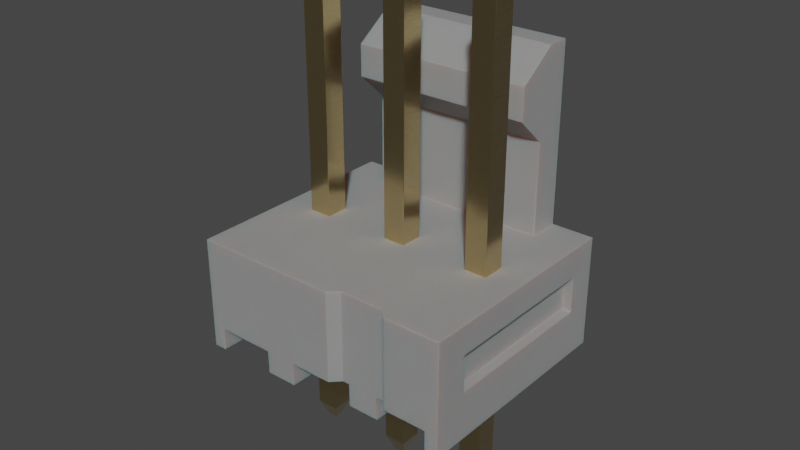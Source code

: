 # Source: PinHeader_1x3_P2.54mm_Drill1.02mm.blend  (saved by Blender 4.1.23; exported with 4.5.12 LTS)
import bpy
from mathutils import Matrix  # noqa: F401  (used for matrix-valued properties, if any)

bpy.ops.wm.read_factory_settings(use_empty=True)
scene = bpy.context.scene
scene.name = 'Scene'

# ---- collections
col_collection = bpy.data.collections.new('Collection'); scene.collection.children.link(col_collection)

# ---- materials (node trees are filled in below, after node groups)
mat_plastic_case_white = bpy.data.materials.new('plastic_case_white')
mat_plastic_case_white.use_transparent_shadow = False
mat_plastic_case_white.preview_render_type = 'CUBE'
mat_metal_goldpins_1 = bpy.data.materials.new('metal_goldpins_1')
mat_metal_goldpins_1.alpha_threshold = 0.0
mat_metal_goldpins_1.use_transparent_shadow = False
mat_metal_goldpins_1.preview_render_type = 'CUBE'
mat_metal_goldpins_1.diffuse_color = (0.5, 0.4018, 0.08046, 1.0)
mat_metal_goldpins_1.specular_color = (0.01, 0.05, 0.01)
mat_metal_goldpins_1.roughness = 0.5

# ---- material node trees
mat_plastic_case_white.use_nodes = True; mat_plastic_case_white.node_tree.nodes.clear()
_N = mat_plastic_case_white.node_tree.nodes; _L = mat_plastic_case_white.node_tree.links
n0 = _N.new('ShaderNodeOutputMaterial'); n0.name = 'Material Output'; n0.location = (300, 300)
n1 = _N.new('ShaderNodeBsdfPrincipled'); n1.name = 'Principled BSDF'; n1.location = (-34, 272)
n1.distribution = 'GGX'
n1.subsurface_method = 'BURLEY'
n1.inputs[1].default_value = 0.02
n1.inputs[2].default_value = 0.4636
n1.inputs[3].default_value = 1.4
n1.inputs[8].default_value = 1.0
n1.inputs[10].default_value = 0.3682
n1.inputs[13].default_value = 0.6591
n1.inputs[18].default_value = 0.2318
n1.inputs[20].default_value = 0.6709
n1.inputs[24].default_value = 0.1191
n1.inputs[27].default_value = (0.0, 0.0, 0.0, 1.0)
n1.inputs[28].default_value = 1.0
n2 = _N.new('ShaderNodeMapping'); n2.name = 'Mapping'; n2.location = (-1010, 265)
n2.inputs[3].default_value = (3.0, 1.0, 1.0)
n3 = _N.new('ShaderNodeTexCoord'); n3.name = 'Texture Coordinate'; n3.location = (-1250, 180)
n4 = _N.new('ShaderNodeBump'); n4.name = 'Bump'; n4.location = (-376, -99)
n4.inputs[0].default_value = 0.05
n4.inputs[1].default_value = 1.0
n4.inputs[2].default_value = 1.0
n5 = _N.new('ShaderNodeTexNoise'); n5.name = 'Noise Texture'; n5.location = (-662, 176)
n5.inputs[2].default_value = 88.0
n5.inputs[3].default_value = 10.8
n5.inputs[4].default_value = 0.9167
n5.inputs[8].default_value = 1.6
n6 = _N.new('ShaderNodeValToRGB'); n6.name = 'ColorRamp'; n6.location = (-354, 186)
while len(n6.color_ramp.elements) > 1: n6.color_ramp.elements.remove(n6.color_ramp.elements[-1])
n6.color_ramp.elements[0].position = 0.0; n6.color_ramp.elements[0].color = (0.2596, 0.2596, 0.2596, 1.0)
_e = n6.color_ramp.elements.new(1.0); _e.color = (0.6303, 0.6303, 0.6303, 1.0)
n7 = _N.new('ShaderNodeMix'); n7.name = 'Mix'; n7.location = (-204, 152)
n7.data_type = 'RGBA'
n7.inputs[0].default_value = 0.3682
n7.inputs[7].default_value = (0.2525, 0.2525, 0.2525, 1.0)
_L.new(n5.outputs[0], n6.inputs[0])
_L.new(n1.outputs[0], n0.inputs[0])
_L.new(n3.outputs[2], n2.inputs[0])
_L.new(n2.outputs[0], n5.inputs[0])
_L.new(n5.outputs[0], n4.inputs[3])
_L.new(n4.outputs[0], n1.inputs[5])
_L.new(n6.outputs[0], n7.inputs[6])
_L.new(n7.outputs[2], n1.inputs[0])
n0.is_active_output = True
mat_metal_goldpins_1.use_nodes = True; mat_metal_goldpins_1.node_tree.nodes.clear()
_N = mat_metal_goldpins_1.node_tree.nodes; _L = mat_metal_goldpins_1.node_tree.links
n0 = _N.new('ShaderNodeOutputMaterial'); n0.name = 'Material Output'; n0.location = (398, 300)
n1 = _N.new('ShaderNodeBsdfPrincipled'); n1.name = 'Principled BSDF'; n1.location = (108, 300)
n1.distribution = 'GGX'
n1.subsurface_method = 'BURLEY'
n1.inputs[1].default_value = 1.0
n1.inputs[2].default_value = 0.1841
n1.inputs[3].default_value = 1.45
n1.inputs[8].default_value = 1.0
n1.inputs[10].default_value = 0.02727
n1.inputs[13].default_value = 0.475
n1.inputs[20].default_value = 0.2891
n1.inputs[24].default_value = 0.03545
n1.inputs[27].default_value = (0.0, 0.0, 0.0, 1.0)
n1.inputs[28].default_value = 1.0
n2 = _N.new('ShaderNodeMapping'); n2.name = 'Mapping'; n2.location = (-783, 233)
n2.vector_type = 'VECTOR'
n2.inputs[3].default_value = (29.8, 40.0, 1.0)
n3 = _N.new('ShaderNodeTexCoord'); n3.name = 'Texture Coordinate'; n3.location = (-1071, 295)
n4 = _N.new('ShaderNodeTexNoise'); n4.name = 'Noise Texture'; n4.location = (-553, 188)
n4.inputs[3].default_value = 13.2
n4.inputs[4].default_value = 0.8833
n4.inputs[8].default_value = 4.0
n5 = _N.new('ShaderNodeValToRGB'); n5.name = 'ColorRamp'; n5.location = (-286, 264)
while len(n5.color_ramp.elements) > 1: n5.color_ramp.elements.remove(n5.color_ramp.elements[-1])
n5.color_ramp.elements[0].position = 0.3295; n5.color_ramp.elements[0].color = (0.9756, 0.7616, 0.4151, 1.0)
_e = n5.color_ramp.elements.new(0.8); _e.color = (0.2997, 0.2211, 0.05513, 1.0)
n6 = _N.new('ShaderNodeMix'); n6.name = 'Mix'; n6.location = (-62, 180)
n6.data_type = 'RGBA'
n6.inputs[0].default_value = 0.02727
n6.inputs[7].default_value = (0.5518, 0.2626, 0.03915, 1.0)
_L.new(n1.outputs[0], n0.inputs[0])
_L.new(n2.outputs[0], n4.inputs[0])
_L.new(n3.outputs[0], n2.inputs[0])
_L.new(n4.outputs[0], n5.inputs[0])
_L.new(n5.outputs[0], n6.inputs[6])
_L.new(n6.outputs[2], n1.inputs[0])
n0.is_active_output = True

# ---- world
world_world = bpy.data.worlds.new('World'); scene.world = world_world
world_world.use_nodes = True; world_world.node_tree.nodes.clear()
_N = world_world.node_tree.nodes; _L = world_world.node_tree.links
n0 = _N.new('ShaderNodeOutputWorld'); n0.name = 'World Output'; n0.location = (300, 300)
n1 = _N.new('ShaderNodeBackground'); n1.name = 'Background'; n1.location = (10, 300)
n1.inputs[0].default_value = (0.05088, 0.05088, 0.05088, 1.0)
_L.new(n1.outputs[0], n0.inputs[0])
n0.is_active_output = True
world_world.color = (0.05088, 0.05088, 0.05088)
world_world.use_sun_shadow = False
world_world.sun_shadow_jitter_overblur = 0.0

# ---- meshes
me_shape_9_indexedfaceset = bpy.data.meshes.new('SHAPE_9_IndexedFaceSet')
me_shape_9_indexedfaceset.from_pydata([(1.939, 4.166, 0.045), (2.029, 4.166, 0.045), (2.109, 3.966, -0.125), (2.029, 4.166, -0.045), (1.859, 3.966, -0.125), (1.939, 4.166, -0.045), (1.859, 3.966, 0.125), (2.109, 3.966, 0.125), (0.8593, -1.234, -0.125), (2.109, -1.234, -0.125), (-0.1407, -1.234, -0.125), (0.1093, 3.966, 0.125), (0.1093, -1.234, -0.125), (0.02925, 4.166, -0.045), (0.1093, 3.966, -0.125), (-0.06075, 4.166, -0.045), (-0.1407, 3.966, -0.125), (-0.06075, 4.166, 0.045), (0.02925, 4.166, 0.045), (0.1093, -1.234, 0.125), (-0.1407, 3.966, 0.125), (-0.1407, -1.234, 0.125), (-0.06075, -1.434, 0.045), (-0.06075, -1.434, -0.045), (0.02925, -1.434, 0.045), (1.109, -1.234, 0.125), (1.029, 4.166, 0.045), (1.109, 3.966, -0.125), (1.029, 4.166, -0.045), (0.9393, 4.166, -0.045), (0.9393, 4.166, 0.045), (1.109, 3.966, 0.125), (0.8593, 3.966, -0.125), (0.8593, 3.966, 0.125), (0.8593, -1.234, 0.125), (0.9393, -1.434, -0.045), (1.029, -1.434, -0.045), (1.029, -1.434, 0.045), (0.9393, -1.434, 0.045), (1.109, -1.234, -0.125), (0.02925, -1.434, -0.045), (1.939, -1.434, -0.045), (1.939, -1.434, 0.045), (2.029, -1.434, 0.045), (1.859, -1.234, 0.125), (2.109, -1.234, 0.125), (2.029, -1.434, -0.045), (1.859, -1.234, -0.125), (-0.4857, 1.216, -1.22), (-0.4857, 0.4906, 0.9), (2.309, 0.2156, 1.28), (2.454, -0.03445, 1.28), (-0.4857, 1.216, 1.28), (-0.3407, -0.03445, 1.28), (0.3093, 0.2156, 1.28), (1.834, 1.216, 1.28), (1.834, 0.2156, 1.28), (1.659, 0.2156, 1.18), (2.109, 0.2156, 0.125), (2.109, 1.216, 0.125), (2.109, 0.2156, -0.125), (2.454, 1.216, 1.28), (1.984, 1.216, -0.87), (-0.01575, 1.216, -1.22), (1.734, 1.216, 1.18), (0.8593, 1.216, 0.125), (0.8593, 1.216, -0.125), (1.859, 1.216, 0.125), (1.859, 1.216, -0.125), (2.109, 1.216, -0.125), (-0.1407, 1.216, -0.125), (0.1093, 1.216, -0.125), (0.1093, 1.216, 0.125), (-0.1407, 1.216, 0.125), (-0.1407, 0.2156, 0.125), (0.1093, 0.2156, 0.125), (-0.3407, 0.2156, 1.28), (0.1093, 0.2156, -0.125), (-0.4857, -0.03445, 1.28), (0.3093, -0.03445, 1.28), (0.6593, -0.03445, 1.28), (0.3093, -0.03445, -1.22), (0.6593, -0.03445, -1.22), (2.454, -0.03445, -1.22), (2.309, -0.03445, 1.28), (1.309, -0.03445, -1.22), (1.659, -0.03445, 1.18), (0.3093, 0.2156, -1.22), (-0.3407, 0.2156, -1.22), (-0.3407, -0.03445, -1.22), (-0.4857, -0.03445, -1.22), (-0.01575, 3.186, -1.22), (1.984, 3.186, -1.22), (1.984, 1.216, -1.22), (1.659, 0.2156, -1.22), (1.659, -0.03445, -1.22), (1.234, 0.2156, 1.18), (1.734, 0.2156, 1.18), (1.309, -0.03445, 1.18), (1.309, 0.2156, 1.18), (1.309, 0.2156, -1.22), (0.6593, 0.2156, -1.22), (0.6593, 0.2156, 1.28), (1.109, 1.216, 0.125), (1.109, 0.2156, 0.125), (1.109, 1.216, -0.125), (0.8593, 0.2156, 0.125), (0.8593, 0.2156, -0.125), (1.109, 0.2156, -0.125), (1.134, 1.216, 1.28), (1.134, 0.2156, 1.28), (1.234, 1.216, 1.18), (2.309, -0.03445, -1.22), (2.309, 0.2156, -1.22), (2.454, 1.216, -1.22), (2.454, 0.4906, -0.9), (2.454, 0.8906, -0.9), (-0.4857, 0.4906, -0.9), (-0.3857, 0.5006, -0.9), (-0.4857, 0.8906, -0.9), (-0.4857, 0.8906, 0.9), (-0.3857, 0.8806, -0.9), (2.454, 0.4906, 0.9), (2.454, 0.8906, 0.9), (2.354, 0.8806, 0.9), (2.354, 0.5006, 0.9), (-0.3857, 0.5006, 0.9), (-0.3857, 0.8806, 0.9), (2.354, 0.8806, -0.9), (2.354, 0.5006, -0.9), (-0.01575, 1.216, -0.87), (-0.01575, 3.186, -0.97), (-0.01575, 2.886, -0.545), (-0.01575, 2.236, -0.87), (1.984, 3.186, -0.97), (1.984, 2.886, -0.545), (1.984, 2.536, -0.545), (1.984, 2.236, -0.87), (-0.01575, 2.536, -0.545), (-0.1407, 0.2156, -0.125), (1.859, 0.2156, -0.125), (1.859, 0.2156, 0.125)], [], [(45, 2, 7), (7, 44, 45), (10, 22, 21), (0, 7, 1), (14, 18, 11), (45, 42, 43), (27, 29, 28), (13, 17, 18), (17, 11, 18), (11, 21, 19), (17, 16, 20), (0, 4, 6), (19, 22, 24), (21, 16, 10), (16, 12, 10), (24, 23, 40), (27, 26, 31), (29, 33, 30), (25, 27, 31), (28, 30, 26), (47, 42, 44), (31, 34, 25), (30, 31, 26), (8, 38, 34), (25, 38, 37), (34, 32, 8), (32, 39, 8), (37, 35, 36), (36, 25, 37), (39, 35, 8), (23, 12, 40), (41, 9, 46), (4, 9, 47), (24, 12, 19), (46, 45, 43), (44, 4, 47), (43, 41, 46), (14, 15, 13), (3, 0, 1), (2, 1, 7), (2, 5, 3), (11, 12, 14), (120, 48, 119), (55, 56, 50), (97, 55, 64), (77, 88, 87), (106, 104, 96), (60, 94, 113), (68, 103, 67), (66, 72, 65), (81, 80, 79), (87, 79, 54), (108, 101, 100), (75, 54, 76), (58, 50, 97), (90, 53, 78), (86, 85, 95), (112, 51, 84), (119, 127, 120), (89, 76, 53), (52, 76, 54), (95, 57, 86), (131, 91, 133), (100, 98, 99), (121, 117, 118), (70, 71, 130), (82, 102, 80), (110, 111, 109), (113, 84, 50), (118, 49, 126), (114, 123, 116), (49, 117, 90), (83, 122, 51), (127, 49, 120), (133, 136, 138), (122, 124, 123), (115, 128, 129), (126, 121, 118), (128, 123, 124), (124, 129, 128), (130, 137, 133), (111, 99, 57), (131, 92, 91), (132, 134, 131), (138, 135, 132), (115, 125, 122), (114, 83, 113), (137, 134, 136), (140, 69, 68), (67, 140, 68), (59, 60, 58), (141, 59, 58), (105, 104, 103), (105, 107, 108), (65, 107, 66), (103, 106, 65), (72, 74, 73), (77, 72, 71), (73, 139, 70), (139, 71, 70), (105, 130, 66), (45, 9, 2), (7, 6, 44), (10, 23, 22), (0, 6, 7), (14, 13, 18), (45, 44, 42), (27, 32, 29), (13, 15, 17), (17, 20, 11), (11, 20, 21), (17, 15, 16), (0, 5, 4), (19, 21, 22), (21, 20, 16), (16, 14, 12), (24, 22, 23), (27, 28, 26), (29, 32, 33), (25, 39, 27), (28, 29, 30), (47, 41, 42), (31, 33, 34), (30, 33, 31), (8, 35, 38), (25, 34, 38), (34, 33, 32), (32, 27, 39), (37, 38, 35), (36, 39, 25), (39, 36, 35), (23, 10, 12), (41, 47, 9), (4, 2, 9), (24, 40, 12), (46, 9, 45), (44, 6, 4), (43, 42, 41), (14, 16, 15), (3, 5, 0), (2, 3, 1), (2, 4, 5), (11, 19, 12), (120, 52, 48), (50, 84, 51), (51, 61, 50), (61, 55, 50), (97, 56, 55), (77, 139, 88), (104, 108, 99), (108, 100, 99), (99, 96, 104), (96, 110, 102), (102, 101, 106), (101, 107, 106), (102, 106, 96), (60, 140, 94), (68, 105, 103), (66, 71, 72), (81, 82, 80), (87, 81, 79), (108, 107, 101), (75, 77, 87), (76, 88, 74), (88, 139, 74), (75, 87, 54), (76, 74, 75), (58, 60, 113), (50, 56, 97), (97, 57, 141), (57, 94, 140), (141, 57, 140), (58, 113, 50), (141, 58, 97), (90, 89, 53), (86, 98, 85), (112, 83, 51), (119, 121, 127), (89, 88, 76), (79, 80, 102), (102, 110, 109), (52, 78, 76), (78, 53, 76), (102, 109, 54), (109, 52, 54), (54, 79, 102), (95, 94, 57), (91, 63, 133), (63, 130, 133), (133, 138, 131), (138, 132, 131), (100, 85, 98), (121, 119, 117), (105, 68, 62), (68, 69, 62), (59, 67, 64), (67, 103, 111), (67, 111, 64), (103, 65, 111), (93, 62, 114), (62, 69, 114), (65, 72, 109), (111, 65, 109), (72, 73, 52), (114, 69, 59), (55, 61, 64), (61, 114, 59), (61, 59, 64), (52, 109, 72), (63, 48, 130), (48, 52, 73), (130, 48, 70), (71, 66, 130), (70, 48, 73), (82, 101, 102), (110, 96, 111), (113, 112, 84), (118, 117, 49), (114, 61, 123), (52, 120, 49), (117, 119, 48), (78, 52, 49), (117, 48, 90), (78, 49, 90), (83, 114, 115), (114, 116, 115), (123, 61, 122), (61, 51, 122), (83, 115, 122), (127, 126, 49), (133, 137, 136), (122, 125, 124), (115, 116, 128), (126, 127, 121), (128, 116, 123), (124, 125, 129), (130, 62, 137), (97, 64, 57), (64, 111, 57), (111, 96, 99), (99, 98, 86), (99, 86, 57), (131, 134, 92), (132, 135, 134), (138, 136, 135), (115, 129, 125), (101, 82, 81), (101, 81, 87), (95, 85, 100), (101, 87, 63), (87, 88, 63), (94, 95, 100), (100, 101, 63), (113, 94, 93), (94, 100, 93), (93, 100, 63), (88, 89, 90), (88, 90, 48), (63, 91, 92), (88, 48, 63), (83, 112, 113), (63, 92, 93), (93, 114, 113), (137, 62, 93), (93, 92, 137), (92, 134, 137), (134, 135, 136), (140, 60, 69), (67, 141, 140), (59, 69, 60), (141, 67, 59), (105, 108, 104), (105, 66, 107), (65, 106, 107), (103, 104, 106), (72, 75, 74), (77, 75, 72), (73, 74, 139), (139, 77, 71), (105, 62, 130)])
me_shape_9_indexedfaceset.polygons.foreach_set('use_smooth', [True] * 280)
me_shape_9_indexedfaceset.polygons.foreach_set('material_index', [1, 1, 1, 1, 1, 1, 1, 1, 1, 1, 1, 1, 1, 1, 1, 1, 1, 1, 1, 1, 1, 1, 1, 1, 1, 1, 1, 1, 1, 1, 1, 1, 1, 1, 1, 1, 1, 1, 1, 1, 1, 1, 0, 0, 0, 0, 0, 0, 0, 0, 0, 0, 0, 0, 0, 0, 0, 0, 0, 0, 0, 0, 0, 0, 0, 0, 0, 0, 0, 0, 0, 0, 0, 0, 0, 0, 0, 0, 0, 0, 0, 0, 0, 0, 0, 0, 0, 0, 0, 0, 0, 0, 0, 0, 0, 0, 0, 0, 0, 0, 0, 1, 1, 1, 1, 1, 1, 1, 1, 1, 1, 1, 1, 1, 1, 1, 1, 1, 1, 1, 1, 1, 1, 1, 1, 1, 1, 1, 1, 1, 1, 1, 1, 1, 1, 1, 1, 1, 1, 1, 1, 1, 1, 0, 0, 0, 0, 0, 0, 0, 0, 0, 0, 0, 0, 0, 0, 0, 0, 0, 0, 0, 0, 0, 0, 0, 0, 0, 0, 0, 0, 0, 0, 0, 0, 0, 0, 0, 0, 0, 0, 0, 0, 0, 0, 0, 0, 0, 0, 0, 0, 0, 0, 0, 0, 0, 0, 0, 0, 0, 0, 0, 0, 0, 0, 0, 0, 0, 0, 0, 0, 0, 0, 0, 0, 0, 0, 0, 0, 0, 0, 0, 0, 0, 0, 0, 0, 0, 0, 0, 0, 0, 0, 0, 0, 0, 0, 0, 0, 0, 0, 0, 0, 0, 0, 0, 0, 0, 0, 0, 0, 0, 0, 0, 0, 0, 0, 0, 0, 0, 0, 0, 0, 0, 0, 0, 0, 0, 0, 0, 0, 0, 0, 0, 0, 0, 0, 0, 0, 0])
_k = set([(0, 1), (0, 5), (0, 6), (1, 3), (1, 7), (2, 3), (2, 4), (2, 7), (2, 9), (3, 5), (4, 5), (4, 6), (4, 47), (6, 7), (6, 44), (7, 45), (8, 32), (8, 34), (8, 35), (8, 39), (9, 45), (9, 46), (9, 47), (10, 12), (10, 16), (10, 21), (10, 23), (11, 14), (11, 18), (11, 19), (11, 20), (12, 14), (12, 19), (12, 40), (13, 14), (13, 15), (13, 18), (14, 16), (15, 16), (15, 17), (16, 20), (17, 18), (17, 20), (19, 21), (19, 24), (20, 21), (21, 22), (22, 23), (22, 24), (23, 40), (24, 40), (25, 31), (25, 34), (25, 37), (25, 39), (26, 28), (26, 30), (26, 31), (27, 28), (27, 31), (27, 32), (27, 39), (28, 29), (29, 30), (29, 32), (30, 33), (31, 33), (32, 33), (33, 34), (34, 38), (35, 36), (35, 38), (36, 37), (36, 39), (37, 38), (41, 42), (41, 46), (41, 47), (42, 43), (42, 44), (43, 45), (43, 46), (44, 45), (44, 47), (48, 52), (48, 63), (48, 90), (49, 117), (49, 120), (49, 126), (50, 56), (50, 84), (50, 113), (51, 61), (51, 83), (51, 84), (52, 78), (52, 109), (53, 76), (53, 78), (53, 89), (54, 76), (54, 79), (54, 87), (55, 56), (55, 61), (55, 64), (56, 97), (57, 86), (57, 94), (57, 97), (58, 59), (58, 60), (58, 141), (59, 67), (59, 69), (60, 69), (60, 140), (61, 114), (62, 93), (62, 130), (62, 137), (63, 91), (63, 130), (64, 97), (64, 111), (65, 66), (65, 103), (65, 106), (66, 105), (66, 107), (67, 68), (67, 141), (68, 69), (68, 140), (70, 71), (70, 73), (70, 139), (71, 72), (71, 77), (72, 73), (72, 75), (73, 74), (74, 75), (74, 139), (75, 77), (76, 88), (77, 139), (78, 90), (79, 80), (79, 81), (80, 82), (80, 102), (81, 82), (81, 87), (82, 101), (83, 112), (83, 114), (84, 112), (85, 95), (85, 98), (85, 100), (86, 95), (86, 98), (87, 88), (88, 89), (89, 90), (91, 92), (91, 131), (92, 93), (92, 134), (93, 114), (94, 95), (94, 113), (96, 99), (96, 110), (96, 111), (98, 99), (99, 100), (100, 101), (101, 102), (102, 110), (103, 104), (103, 105), (104, 106), (104, 108), (105, 108), (106, 107), (107, 108), (109, 110), (109, 111), (112, 113), (115, 116), (115, 122), (115, 129), (116, 123), (116, 128), (117, 118), (117, 119), (118, 121), (118, 126), (119, 120), (119, 121), (120, 127), (121, 127), (122, 123), (122, 125), (123, 124), (124, 125), (124, 128), (125, 129), (126, 127), (128, 129), (130, 133), (131, 132), (131, 134), (132, 135), (132, 138), (133, 137), (133, 138), (134, 135), (135, 136), (136, 137), (136, 138), (140, 141)])
me_shape_9_indexedfaceset.attributes.new('sharp_edge', 'BOOLEAN', 'EDGE').data.foreach_set('value', [ (min(e.vertices), max(e.vertices)) in _k for e in me_shape_9_indexedfaceset.edges])
_uv = me_shape_9_indexedfaceset.uv_layers.new(name='UVMap')
_uv.uv.foreach_set('vector', [0.0961, 0.5268, 1.025, 0.4822, 1.025, 0.5268, 0.6972, 1.025, 0.6526, 0.0961, 0.6972, 0.0961, 0.0961, 0.4822, 0.06039, 0.5125, 0.0961, 0.5268, 0.6669, 1.06, 0.6972, 1.025, 0.6829, 1.06, 1.025, 0.4822, 1.06, 0.5125, 1.025, 0.5268, 0.6972, 0.0961, 0.6669, 0.06039, 0.6829, 0.06039, 0.5187, 1.025, 0.4883, 1.06, 0.5044, 1.06, 0.3258, 0.4964, 0.3097, 0.5125, 0.3258, 0.5125, 0.3097, 1.06, 0.3401, 1.025, 0.3258, 1.06, 0.3401, 1.025, 0.2954, 0.0961, 0.3401, 0.0961, 1.06, 0.5125, 1.025, 0.4822, 1.025, 0.5268, 1.06, 0.5125, 1.025, 0.4822, 1.025, 0.5268, 0.3401, 0.0961, 0.3097, 0.06039, 0.3258, 0.06039, 0.0961, 0.5268, 1.025, 0.4822, 0.0961, 0.4822, 0.2954, 1.025, 0.3401, 0.0961, 0.2954, 0.0961, 0.3258, 0.5125, 0.3097, 0.4964, 0.3258, 0.4964, 1.025, 0.4822, 1.06, 0.5125, 1.025, 0.5268, 1.06, 0.4964, 1.025, 0.5268, 1.06, 0.5125, 0.0961, 0.5268, 1.025, 0.4822, 1.025, 0.5268, 0.5044, 0.4964, 0.4883, 0.5125, 0.5044, 0.5125, 0.0961, 0.4822, 0.06039, 0.5125, 0.0961, 0.5268, 0.5187, 1.025, 0.474, 0.0961, 0.5187, 0.0961, 0.4883, 1.06, 0.5187, 1.025, 0.5044, 1.06, 0.0961, 0.4822, 0.06039, 0.5125, 0.0961, 0.5268, 0.5187, 0.0961, 0.4883, 0.06039, 0.5044, 0.06039, 0.0961, 0.5268, 1.025, 0.4822, 0.0961, 0.4822, 0.474, 1.025, 0.5187, 0.0961, 0.474, 0.0961, 0.5044, 0.5125, 0.4883, 0.4964, 0.5044, 0.4964, 0.06039, 0.4964, 0.0961, 0.5268, 0.06039, 0.5125, 0.5187, 0.0961, 0.4883, 0.06039, 0.474, 0.0961, 0.3097, 0.06039, 0.3401, 0.0961, 0.3258, 0.06039, 0.6669, 0.06039, 0.6972, 0.0961, 0.6829, 0.06039, 0.6526, 1.025, 0.6972, 0.0961, 0.6526, 0.0961, 0.06039, 0.5125, 0.0961, 0.4822, 0.0961, 0.5268, 0.06039, 0.4964, 0.0961, 0.5268, 0.06039, 0.5125, 0.0961, 0.5268, 1.025, 0.4822, 0.0961, 0.4822, 0.6829, 0.5125, 0.6669, 0.4964, 0.6829, 0.4964, 0.3401, 1.025, 0.3097, 1.06, 0.3258, 1.06, 0.6829, 0.4964, 0.6669, 0.5125, 0.6829, 0.5125, 1.025, 0.4822, 1.06, 0.5125, 1.025, 0.5268, 0.6972, 1.025, 0.6669, 1.06, 0.6829, 1.06, 1.025, 0.5268, 0.0961, 0.4822, 1.025, 0.4822, 0.4756, 0.6652, 0.5336, 0.2866, 0.4756, 0.3438, 0.6481, 0.5336, 0.6481, 0.355, 0.7329, 0.355, 0.6303, 0.355, 0.6481, 0.5336, 0.6303, 0.5336, 0.3401, 0.4822, 0.2597, 0.2866, 0.3758, 0.2866, 0.474, 0.5268, 0.5187, 0.5268, 0.541, 0.7152, 0.6972, 0.4822, 0.6169, 0.2866, 0.7329, 0.2866, 0.6526, 0.4822, 0.5187, 0.5268, 0.6526, 0.5268, 0.474, 0.4822, 0.3401, 0.5268, 0.474, 0.5268, 0.3758, 0.2866, 0.4383, 0.7331, 0.3758, 0.7331, 0.355, 0.2866, 0.3104, 0.7331, 0.355, 0.7331, 0.5187, 0.4822, 0.4383, 0.2866, 0.5544, 0.2866, 0.3401, 0.5268, 0.3758, 0.7331, 0.2597, 0.7331, 0.6972, 0.5268, 0.7329, 0.7331, 0.6303, 0.7152, 0.2338, 0.2866, 0.2597, 0.7331, 0.2338, 0.7331, 0.6169, 0.7152, 0.5544, 0.2866, 0.6169, 0.2866, 0.7329, 0.2866, 0.7588, 0.7331, 0.7329, 0.7331, 0.2338, 0.3438, 0.2517, 0.6652, 0.2338, 0.6652, 0.3104, 0.2866, 0.355, 0.7331, 0.3104, 0.7331, 0.2338, 0.5336, 0.2597, 0.355, 0.3758, 0.355, 0.3104, 0.2866, 0.355, 0.7152, 0.3104, 0.7152, 0.8854, 0.3313, 0.8854, 0.2866, 0.7157, 0.3491, 0.355, 0.2866, 0.3104, 0.7152, 0.355, 0.7152, 0.2517, 0.4738, 0.2338, 0.4041, 0.2517, 0.4059, 0.2954, 0.4822, 0.3401, 0.4822, 0.3178, 0.3491, 0.3104, 0.2866, 0.355, 0.7331, 0.3104, 0.7331, 0.355, 0.7331, 0.5336, 0.7152, 0.5336, 0.7331, 0.355, 0.2866, 0.3104, 0.7331, 0.355, 0.7331, 0.2517, 0.3438, 0.2338, 0.6652, 0.2517, 0.6652, 0.5336, 0.2866, 0.4756, 0.6652, 0.4756, 0.3438, 0.4041, 0.6652, 0.4041, 0.3438, 0.3104, 0.2866, 0.3104, 0.2866, 0.4041, 0.6652, 0.3104, 0.7331, 0.2517, 0.4738, 0.2338, 0.4041, 0.2338, 0.4756, 0.3178, 0.3491, 0.6749, 0.4072, 0.3178, 0.4072, 0.7588, 0.4041, 0.741, 0.4738, 0.7588, 0.4756, 0.7588, 0.4041, 0.741, 0.4738, 0.741, 0.4059, 0.4059, 0.6652, 0.4738, 0.3438, 0.4059, 0.3438, 0.741, 0.3438, 0.7588, 0.6652, 0.741, 0.6652, 0.4738, 0.6652, 0.4059, 0.3438, 0.4738, 0.3438, 0.3178, 0.5336, 0.6749, 0.7157, 0.3178, 0.7157, 0.541, 0.5336, 0.5544, 0.355, 0.6169, 0.355, 0.3178, 0.3313, 0.6749, 0.2866, 0.3178, 0.2866, 0.3178, 0.4072, 0.6749, 0.3313, 0.3178, 0.3313, 0.3178, 0.7693, 0.6749, 0.8318, 0.3178, 0.8318, 0.7588, 0.3438, 0.741, 0.6652, 0.7588, 0.6652, 0.7588, 0.5336, 0.7588, 0.3104, 0.7329, 0.355, 0.7157, 0.3491, 0.8854, 0.3313, 0.7693, 0.4072, 0.6526, 0.355, 0.6972, 0.5336, 0.6526, 0.5336, 0.5336, 0.5268, 0.355, 0.4822, 0.5336, 0.4822, 0.5336, 0.5268, 0.355, 0.4822, 0.355, 0.5268, 0.6526, 0.355, 0.6972, 0.5336, 0.6972, 0.355, 0.5336, 0.4822, 0.355, 0.5268, 0.5336, 0.5268, 0.5187, 0.5336, 0.474, 0.355, 0.5187, 0.355, 0.5336, 0.5268, 0.355, 0.4822, 0.5336, 0.4822, 0.5187, 0.5336, 0.474, 0.355, 0.474, 0.5336, 0.3401, 0.5336, 0.2954, 0.355, 0.2954, 0.5336, 0.355, 0.4822, 0.5336, 0.5268, 0.5336, 0.4822, 0.5336, 0.5268, 0.355, 0.4822, 0.5336, 0.4822, 0.2954, 0.355, 0.3401, 0.5336, 0.2954, 0.5336, 0.5187, 0.4822, 0.3178, 0.3491, 0.474, 0.4822, 0.0961, 0.5268, 0.0961, 0.4822, 1.025, 0.4822, 0.6972, 1.025, 0.6526, 1.025, 0.6526, 0.0961, 0.0961, 0.4822, 0.06039, 0.4964, 0.06039, 0.5125, 0.6669, 1.06, 0.6526, 1.025, 0.6972, 1.025, 1.025, 0.4822, 1.06, 0.4964, 1.06, 0.5125, 0.6972, 0.0961, 0.6526, 0.0961, 0.6669, 0.06039, 0.5187, 1.025, 0.474, 1.025, 0.4883, 1.06, 0.3258, 0.4964, 0.3097, 0.4964, 0.3097, 0.5125, 0.3097, 1.06, 0.2954, 1.025, 0.3401, 1.025, 0.3401, 1.025, 0.2954, 1.025, 0.2954, 0.0961, 1.06, 0.5125, 1.06, 0.4964, 1.025, 0.4822, 1.06, 0.5125, 1.06, 0.4964, 1.025, 0.4822, 0.3401, 0.0961, 0.2954, 0.0961, 0.3097, 0.06039, 0.0961, 0.5268, 1.025, 0.5268, 1.025, 0.4822, 0.2954, 1.025, 0.3401, 1.025, 0.3401, 0.0961, 0.3258, 0.5125, 0.3097, 0.5125, 0.3097, 0.4964, 1.025, 0.4822, 1.06, 0.4964, 1.06, 0.5125, 1.06, 0.4964, 1.025, 0.4822, 1.025, 0.5268, 0.0961, 0.5268, 0.0961, 0.4822, 1.025, 0.4822, 0.5044, 0.4964, 0.4883, 0.4964, 0.4883, 0.5125, 0.0961, 0.4822, 0.06039, 0.4964, 0.06039, 0.5125, 0.5187, 1.025, 0.474, 1.025, 0.474, 0.0961, 0.4883, 1.06, 0.474, 1.025, 0.5187, 1.025, 0.0961, 0.4822, 0.06039, 0.4964, 0.06039, 0.5125, 0.5187, 0.0961, 0.474, 0.0961, 0.4883, 0.06039, 0.0961, 0.5268, 1.025, 0.5268, 1.025, 0.4822, 0.474, 1.025, 0.5187, 1.025, 0.5187, 0.0961, 0.5044, 0.5125, 0.4883, 0.5125, 0.4883, 0.4964, 0.06039, 0.4964, 0.0961, 0.4822, 0.0961, 0.5268, 0.5187, 0.0961, 0.5044, 0.06039, 0.4883, 0.06039, 0.3097, 0.06039, 0.2954, 0.0961, 0.3401, 0.0961, 0.6669, 0.06039, 0.6526, 0.0961, 0.6972, 0.0961, 0.6526, 1.025, 0.6972, 1.025, 0.6972, 0.0961, 0.06039, 0.5125, 0.06039, 0.4964, 0.0961, 0.4822, 0.06039, 0.4964, 0.0961, 0.4822, 0.0961, 0.5268, 0.0961, 0.5268, 1.025, 0.5268, 1.025, 0.4822, 0.6829, 0.5125, 0.6669, 0.5125, 0.6669, 0.4964, 0.3401, 1.025, 0.2954, 1.025, 0.3097, 1.06, 0.6829, 0.4964, 0.6669, 0.4964, 0.6669, 0.5125, 1.025, 0.4822, 1.06, 0.4964, 1.06, 0.5125, 0.6972, 1.025, 0.6526, 1.025, 0.6669, 1.06, 1.025, 0.5268, 0.0961, 0.5268, 0.0961, 0.4822, 0.4756, 0.6652, 0.5336, 0.7331, 0.5336, 0.2866, 0.7329, 0.355, 0.7329, 0.3104, 0.7588, 0.3104, 0.7588, 0.3104, 0.7588, 0.5336, 0.7329, 0.355, 0.7588, 0.5336, 0.6481, 0.5336, 0.7329, 0.355, 0.6303, 0.355, 0.6481, 0.355, 0.6481, 0.5336, 0.3401, 0.4822, 0.2954, 0.4822, 0.2597, 0.2866, 0.5187, 0.5268, 0.5187, 0.4822, 0.5544, 0.7152, 0.5187, 0.4822, 0.5544, 0.2866, 0.5544, 0.7152, 0.5544, 0.7152, 0.541, 0.7152, 0.5187, 0.5268, 0.541, 0.7152, 0.5231, 0.7331, 0.4383, 0.7331, 0.4383, 0.7331, 0.4383, 0.2866, 0.474, 0.5268, 0.4383, 0.2866, 0.474, 0.4822, 0.474, 0.5268, 0.4383, 0.7331, 0.474, 0.5268, 0.541, 0.7152, 0.6972, 0.4822, 0.6526, 0.4822, 0.6169, 0.2866, 0.6526, 0.4822, 0.5187, 0.4822, 0.5187, 0.5268, 0.474, 0.4822, 0.3401, 0.4822, 0.3401, 0.5268, 0.3758, 0.2866, 0.4383, 0.2866, 0.4383, 0.7331, 0.355, 0.2866, 0.3104, 0.2866, 0.3104, 0.7331, 0.5187, 0.4822, 0.474, 0.4822, 0.4383, 0.2866, 0.3401, 0.5268, 0.3401, 0.4822, 0.3758, 0.2866, 0.2597, 0.7331, 0.2597, 0.2866, 0.2954, 0.5268, 0.2597, 0.2866, 0.2954, 0.4822, 0.2954, 0.5268, 0.3401, 0.5268, 0.3758, 0.2866, 0.3758, 0.7331, 0.2597, 0.7331, 0.2954, 0.5268, 0.3401, 0.5268, 0.6972, 0.5268, 0.6972, 0.4822, 0.7329, 0.2866, 0.7329, 0.7331, 0.6481, 0.7331, 0.6303, 0.7152, 0.6303, 0.7152, 0.6169, 0.7152, 0.6526, 0.5268, 0.6169, 0.7152, 0.6169, 0.2866, 0.6526, 0.4822, 0.6526, 0.5268, 0.6169, 0.7152, 0.6526, 0.4822, 0.6972, 0.5268, 0.7329, 0.2866, 0.7329, 0.7331, 0.6526, 0.5268, 0.6972, 0.5268, 0.6303, 0.7152, 0.2338, 0.2866, 0.2597, 0.2866, 0.2597, 0.7331, 0.6169, 0.7152, 0.5544, 0.7152, 0.5544, 0.2866, 0.7329, 0.2866, 0.7588, 0.2866, 0.7588, 0.7331, 0.2338, 0.3438, 0.2517, 0.3438, 0.2517, 0.6652, 0.3104, 0.2866, 0.355, 0.2866, 0.355, 0.7331, 0.3758, 0.3104, 0.4383, 0.3104, 0.4383, 0.355, 0.4383, 0.355, 0.5231, 0.355, 0.5231, 0.5336, 0.2338, 0.5336, 0.2338, 0.3104, 0.2597, 0.355, 0.2338, 0.3104, 0.2597, 0.3104, 0.2597, 0.355, 0.4383, 0.355, 0.5231, 0.5336, 0.3758, 0.355, 0.5231, 0.5336, 0.2338, 0.5336, 0.3758, 0.355, 0.3758, 0.355, 0.3758, 0.3104, 0.4383, 0.355, 0.3104, 0.2866, 0.355, 0.2866, 0.355, 0.7152, 0.8854, 0.2866, 0.5336, 0.2866, 0.7157, 0.3491, 0.5336, 0.2866, 0.5336, 0.3491, 0.7157, 0.3491, 0.7157, 0.3491, 0.7693, 0.4072, 0.8854, 0.3313, 0.7693, 0.4072, 0.8318, 0.4072, 0.8854, 0.3313, 0.355, 0.2866, 0.3104, 0.2866, 0.3104, 0.7152, 0.2517, 0.4738, 0.2338, 0.4756, 0.2338, 0.4041, 0.5187, 0.4822, 0.6526, 0.4822, 0.6749, 0.3491, 0.6526, 0.4822, 0.6972, 0.4822, 0.6749, 0.3491, 0.6972, 0.5268, 0.6526, 0.5268, 0.6303, 0.7152, 0.6526, 0.5268, 0.5187, 0.5268, 0.541, 0.7152, 0.6526, 0.5268, 0.541, 0.7152, 0.6303, 0.7152, 0.5187, 0.5268, 0.474, 0.5268, 0.541, 0.7152, 0.6749, 0.2866, 0.6749, 0.3491, 0.7588, 0.2866, 0.6749, 0.3491, 0.6972, 0.4822, 0.7588, 0.2866, 0.474, 0.5268, 0.3401, 0.5268, 0.5231, 0.7331, 0.541, 0.7152, 0.474, 0.5268, 0.5231, 0.7331, 0.3401, 0.5268, 0.2954, 0.5268, 0.2338, 0.7331, 0.7588, 0.2866, 0.6972, 0.4822, 0.6972, 0.5268, 0.6481, 0.7331, 0.7588, 0.7331, 0.6303, 0.7152, 0.7588, 0.7331, 0.7588, 0.2866, 0.6972, 0.5268, 0.7588, 0.7331, 0.6972, 0.5268, 0.6303, 0.7152, 0.2338, 0.7331, 0.5231, 0.7331, 0.3401, 0.5268, 0.3178, 0.2866, 0.2338, 0.2866, 0.3178, 0.3491, 0.2338, 0.2866, 0.2338, 0.7331, 0.2954, 0.5268, 0.3178, 0.3491, 0.2338, 0.2866, 0.2954, 0.4822, 0.3401, 0.4822, 0.474, 0.4822, 0.3178, 0.3491, 0.2954, 0.4822, 0.2338, 0.2866, 0.2954, 0.5268, 0.3104, 0.2866, 0.355, 0.2866, 0.355, 0.7331, 0.355, 0.7331, 0.355, 0.7152, 0.5336, 0.7152, 0.355, 0.2866, 0.3104, 0.2866, 0.3104, 0.7331, 0.2517, 0.3438, 0.2338, 0.3438, 0.2338, 0.6652, 0.5336, 0.2866, 0.5336, 0.7331, 0.4756, 0.6652, 0.5336, 0.7331, 0.4756, 0.6652, 0.4041, 0.6652, 0.4041, 0.3438, 0.4756, 0.3438, 0.5336, 0.2866, 0.3104, 0.7331, 0.5336, 0.7331, 0.4041, 0.6652, 0.4041, 0.3438, 0.5336, 0.2866, 0.3104, 0.2866, 0.3104, 0.7331, 0.4041, 0.6652, 0.3104, 0.2866, 0.3104, 0.2866, 0.5336, 0.2866, 0.4041, 0.3438, 0.5336, 0.2866, 0.4756, 0.3438, 0.4041, 0.3438, 0.4756, 0.6652, 0.5336, 0.7331, 0.4041, 0.6652, 0.5336, 0.7331, 0.3104, 0.7331, 0.4041, 0.6652, 0.3104, 0.2866, 0.4041, 0.3438, 0.4041, 0.6652, 0.2517, 0.4738, 0.2517, 0.4059, 0.2338, 0.4041, 0.3178, 0.3491, 0.6749, 0.3491, 0.6749, 0.4072, 0.7588, 0.4041, 0.741, 0.4059, 0.741, 0.4738, 0.7588, 0.4041, 0.7588, 0.4756, 0.741, 0.4738, 0.4059, 0.6652, 0.4738, 0.6652, 0.4738, 0.3438, 0.741, 0.3438, 0.7588, 0.3438, 0.7588, 0.6652, 0.4738, 0.6652, 0.4059, 0.6652, 0.4059, 0.3438, 0.3178, 0.5336, 0.6749, 0.5336, 0.6749, 0.7157, 0.6303, 0.355, 0.6303, 0.5336, 0.6169, 0.355, 0.6303, 0.5336, 0.541, 0.5336, 0.6169, 0.355, 0.541, 0.5336, 0.541, 0.355, 0.5544, 0.355, 0.5544, 0.355, 0.5544, 0.3104, 0.6169, 0.3104, 0.5544, 0.355, 0.6169, 0.3104, 0.6169, 0.355, 0.3178, 0.3313, 0.6749, 0.3313, 0.6749, 0.2866, 0.3178, 0.4072, 0.6749, 0.4072, 0.6749, 0.3313, 0.3178, 0.7693, 0.6749, 0.7693, 0.6749, 0.8318, 0.7588, 0.3438, 0.741, 0.3438, 0.741, 0.6652, 0.4383, 0.355, 0.4383, 0.3104, 0.3758, 0.3104, 0.4383, 0.355, 0.3758, 0.3104, 0.3758, 0.355, 0.6169, 0.3104, 0.5544, 0.3104, 0.5544, 0.355, 0.4383, 0.355, 0.3758, 0.355, 0.3178, 0.5336, 0.3758, 0.355, 0.2597, 0.355, 0.3178, 0.5336, 0.6169, 0.355, 0.6169, 0.3104, 0.5544, 0.355, 0.5544, 0.355, 0.4383, 0.355, 0.3178, 0.5336, 0.7329, 0.355, 0.6169, 0.355, 0.6749, 0.5336, 0.6169, 0.355, 0.5544, 0.355, 0.6749, 0.5336, 0.6749, 0.5336, 0.5544, 0.355, 0.3178, 0.5336, 0.2597, 0.355, 0.2597, 0.3104, 0.2338, 0.3104, 0.2597, 0.355, 0.2338, 0.3104, 0.2338, 0.5336, 0.3178, 0.5336, 0.3178, 0.8854, 0.6749, 0.8854, 0.2597, 0.355, 0.2338, 0.5336, 0.3178, 0.5336, 0.7588, 0.3104, 0.7329, 0.3104, 0.7329, 0.355, 0.3178, 0.5336, 0.6749, 0.8854, 0.6749, 0.5336, 0.6749, 0.5336, 0.7588, 0.5336, 0.7329, 0.355, 0.7157, 0.3491, 0.5336, 0.3491, 0.5336, 0.2866, 0.5336, 0.2866, 0.8854, 0.2866, 0.7157, 0.3491, 0.8854, 0.2866, 0.8854, 0.3313, 0.7157, 0.3491, 0.8854, 0.3313, 0.8318, 0.4072, 0.7693, 0.4072, 0.6526, 0.355, 0.6972, 0.355, 0.6972, 0.5336, 0.5336, 0.5268, 0.355, 0.5268, 0.355, 0.4822, 0.5336, 0.5268, 0.5336, 0.4822, 0.355, 0.4822, 0.6526, 0.355, 0.6526, 0.5336, 0.6972, 0.5336, 0.5336, 0.4822, 0.355, 0.4822, 0.355, 0.5268, 0.5187, 0.5336, 0.474, 0.5336, 0.474, 0.355, 0.5336, 0.5268, 0.355, 0.5268, 0.355, 0.4822, 0.5187, 0.5336, 0.5187, 0.355, 0.474, 0.355, 0.3401, 0.5336, 0.3401, 0.355, 0.2954, 0.355, 0.355, 0.4822, 0.355, 0.5268, 0.5336, 0.5268, 0.5336, 0.5268, 0.355, 0.5268, 0.355, 0.4822, 0.2954, 0.355, 0.3401, 0.355, 0.3401, 0.5336, 0.5187, 0.4822, 0.6749, 0.3491, 0.3178, 0.3491])
me_shape_9_indexedfaceset.materials.append(mat_plastic_case_white)
me_shape_9_indexedfaceset.materials.append(mat_metal_goldpins_1)
me_shape_9_indexedfaceset.update()
me_shape_9_indexedfaceset.normals_split_custom_set([tuple(v) for v in zip(*[iter([1.0, 3.315e-08, 0.0, 1.0, 1.046e-09, 0.0, 1.0, 0.0, 0.0, 0.0, 0.0, 1.0, 0.0, 0.0, 1.0, 0.0, 0.0, 1.0, -0.9285, -0.3714, 2.056e-07, -0.9285, -0.3714, 1.47e-07, -0.9285, -0.3714, 2.767e-07, 0.0, 0.3714, 0.9285, 0.0, 0.3714, 0.9285, 0.0, 0.3714, 0.9285, 0.9285, 0.3714, 0.0, 0.9285, 0.3714, 0.0, 0.9285, 0.3714, 0.0, 0.0, -0.3714, 0.9285, 0.0, -0.3714, 0.9285, 0.0, -0.3714, 0.9285, 0.0, 0.3714, -0.9285, 0.0, 0.3714, -0.9285, 0.0, 0.3714, -0.9285, 0.0, 1.0, 0.0, 0.0, 1.0, 0.0, 0.0, 1.0, 0.0, 0.0, 0.3714, 0.9285, 0.0, 0.3714, 0.9285, 0.0, 0.3714, 0.9285, -1.051e-08, 3.943e-10, 1.0, -3.334e-07, 1.25e-08, 1.0, -3.439e-07, 1.29e-08, 1.0, -0.9285, 0.3714, 0.0, -0.9285, 0.3714, 0.0, -0.9285, 0.3714, 0.0, -0.9285, 0.3714, 0.0, -0.9285, 0.3714, 0.0, -0.9285, 0.3714, 0.0, -3.083e-07, -0.3714, 0.9285, -2.206e-07, -0.3714, 0.9285, 0.0, -0.3714, 0.9285, -1.0, 2.964e-09, 0.0, -1.0, 9.348e-11, 0.0, -1.0, 3.057e-09, 0.0, -6.308e-09, -3.943e-10, -1.0, -2e-07, -1.25e-08, -1.0, -2.063e-07, -1.29e-08, -1.0, 0.0, -1.0, 0.0, 0.0, -1.0, 0.0, 0.0, -1.0, 0.0, 0.9285, 0.3714, 0.0, 0.9285, 0.3714, 0.0, 0.9285, 0.3714, 0.0, -0.9285, 0.3714, 0.0, -0.9285, 0.3714, 0.0, -0.9285, 0.3714, 0.0, 1.0, 0.0, 0.0, 1.0, 0.0, 0.0, 1.0, 0.0, 0.0, 0.0, 1.0, 0.0, 0.0, 1.0, 0.0, 0.0, 1.0, 0.0, -0.9285, -0.3714, 0.0, -0.9285, -0.3714, 0.0, -0.9285, -0.3714, 0.0, 0.0, 0.0, 1.0, 0.0, 0.0, 1.0, 0.0, 0.0, 1.0, 0.0, 0.3714, 0.9285, 0.0, 0.3714, 0.9285, 0.0, 0.3714, 0.9285, -0.9285, -0.3714, 4.111e-07, -0.9285, -0.3714, 2.941e-07, -0.9285, -0.3714, 5.534e-07, 0.0, -0.3714, 0.9285, 0.0, -0.3714, 0.9285, 0.0, -0.3714, 0.9285, -1.0, -1.926e-08, 0.0, -1.0, -6.074e-10, 0.0, -1.0, -1.987e-08, 0.0, -6.308e-09, -3.943e-10, -1.0, -2e-07, -1.25e-08, -1.0, -2.063e-07, -1.29e-08, -1.0, 0.0, -1.0, 0.0, 0.0, -1.0, 0.0, 0.0, -1.0, 0.0, 0.9285, -0.3714, 0.0, 0.9285, -0.3714, 0.0, 0.9285, -0.3714, 0.0, -5.139e-08, -0.3714, -0.9285, -3.676e-08, -0.3714, -0.9285, -6.918e-08, -0.3714, -0.9285, -3.676e-08, -0.3714, -0.9285, -5.139e-08, -0.3714, -0.9285, 0.0, -0.3714, -0.9285, 3.676e-08, -0.3714, -0.9285, 5.139e-08, -0.3714, -0.9285, 0.0, -0.3714, -0.9285, 6.308e-09, -1.25e-08, -1.0, 2e-07, -3.943e-10, -1.0, 2.063e-07, 0.0, -1.0, 0.9285, -0.3714, -2.941e-07, 0.9285, -0.3714, -4.111e-07, 0.9285, -0.3714, -5.534e-07, 0.9285, -0.3714, 1.47e-07, 0.9285, -0.3714, 2.056e-07, 0.9285, -0.3714, 0.0, -1.0, 0.0, 0.0, -1.0, 0.0, 0.0, -1.0, 0.0, 0.0, 0.0, -1.0, 0.0, 0.0, -1.0, 0.0, 0.0, -1.0, 0.0, 0.0, 0.3714, -0.9285, 0.0, 0.3714, -0.9285, 0.0, 0.3714, -0.9285, 0.0, 1.0, 0.0, 0.0, 1.0, 0.0, 0.0, 1.0, 0.0, 0.9285, 0.3714, 0.0, 0.9285, 0.3714, 0.0, 0.9285, 0.3714, 0.0, 0.0, 0.3714, -0.9285, 0.0, 0.3714, -0.9285, 0.0, 0.3714, -0.9285, 1.0, -8.762e-11, 0.0, 1.0, -2.778e-09, 0.0, 1.0, 0.0, 0.0, -1.0, -1.289e-07, 0.0, -1.0, 1.379e-07, 0.0, -1.0, 2.031e-07, 0.0, 0.0, 0.0, 1.0, 0.0, 0.0, 1.0, 0.0, 0.0, 1.0, -0.7071, 0.0, 0.7071, -0.7071, 0.0, 0.7071, -0.7071, 0.0, 0.7071, 0.0, -1.0, 0.0, 0.0, -1.0, 0.0, 0.0, -1.0, 0.0, 0.0, -1.0, -7.369e-09, 0.0, -1.0, -9.43e-09, 0.0, -1.0, 1.864e-08, 0.0, -1.0, -6.82e-09, 0.0, -1.0, -3.625e-09, 0.0, -1.0, 0.0, 0.0, 1.0, -3.932e-08, 0.0, 1.0, -2.323e-08, 0.0, 1.0, -1.656e-08, 0.0, 1.0, 6.618e-07, 0.0, 1.0, -1.687e-08, 0.0, 1.0, -1.054e-07, 0.0, -1.0, 0.0, 0.0, -1.0, 0.0, 0.0, -1.0, 0.0, -1.0, 0.0, 0.0, -1.0, 0.0, 0.0, -1.0, 0.0, 0.0, 0.0, -1.0, 0.0, 0.0, -1.0, 0.0, 0.0, -1.0, 0.0, 0.0, -1.0, 0.0, 0.0, -1.0, 0.0, 0.0, -1.0, 0.0, 0.0, -1.0, 0.0, 0.0, -1.0, 1.719e-08, 0.0, -1.0, 6.499e-08, 0.0, -1.0, 0.0, 0.0, -1.0, 0.0, 0.0, -1.0, 0.0, 0.0, -1.0, 0.0, 0.0, -1.0, 0.0, 0.0, -1.0, 0.0, 0.0, -1.0, 0.0, 0.0, -1.0, 0.0, 0.0, -1.0, 0.0, -0.09951, -0.995, 0.0, -0.09951, -0.995, 0.0, -0.09951, -0.995, 0.0, 1.0, 0.0, 0.0, 1.0, 0.0, 0.0, 1.0, 0.0, 0.0, -6.028e-08, 0.0, 1.0, -3.45e-07, 0.0, 1.0, 0.0, 0.0, 1.0, 1.0, 0.0, 0.0, 1.0, 0.0, 0.0, 1.0, 0.0, 0.0, -1.0, 5.159e-10, 0.0, -1.0, 0.0, 0.0, -1.0, 6.447e-10, 0.0, -1.0, 0.0, 0.0, -1.0, 0.0, 0.0, -1.0, 0.0, 0.0, 9.573e-08, 0.0, 1.0, 5.285e-07, 0.0, 1.0, 6.372e-07, 0.0, 1.0, 0.0, 1.0, 1.514e-08, 0.0, 1.0, 0.0, 0.0, 1.0, 9.835e-08, 1.0, 0.0, 0.0, 1.0, 0.0, 0.0, 1.0, 0.0, 0.0, 0.7071, 0.0, 0.7071, 0.7071, 0.0, 0.7071, 0.7071, 0.0, 0.7071, -1.0, 0.0, 0.0, -1.0, 0.0, 0.0, -1.0, 0.0, 0.0, -0.0995, 0.995, 0.0, -0.0995, 0.995, 0.0, -0.0995, 0.995, 0.0, 1.0, 5.517e-07, 0.0, 1.0, -5.158e-07, 0.0, 1.0, 8.124e-07, 0.0, -1.0, 6.235e-08, 0.0, -1.0, -1.134e-07, 0.0, -1.0, -9.732e-08, 0.0, 1.0, -3.893e-07, 0.0, 1.0, 2.494e-07, 0.0, 1.0, 4.368e-07, 0.0, 9.573e-08, 0.0, -1.0, 5.285e-07, 0.0, -1.0, 0.0, 0.0, -1.0, 0.0, -0.7348, 0.6783, 0.0, -0.7348, 0.6783, 0.0, -0.7348, 0.6783, 5.561e-08, 0.0, -1.0, 2.77e-07, 0.0, -1.0, 3.26e-07, 0.0, -1.0, 5.561e-08, 0.0, 1.0, 2.77e-07, 0.0, 1.0, 0.0, 0.0, 1.0, -1.0, 0.0, 0.0, -1.0, 0.0, 0.0, -1.0, 0.0, 0.0, 0.09951, -0.995, 0.0, 0.09951, -0.995, 0.0, 0.09951, -0.995, 0.0, 1.0, 0.0, 0.0, 1.0, 0.0, 0.0, 1.0, 0.0, 0.0, 0.0, 0.0, 1.0, 0.0, 0.0, 1.0, 0.0, 0.0, 1.0, 0.0, 0.0, 1.0, 0.0, 0.0, 1.0, 0.0, 0.0, 1.0, 0.0, 1.0, 0.0, 0.0, 1.0, 0.0, 0.0, 1.0, 0.0, 0.0, 0.817, 0.5767, 0.0, 0.817, 0.5767, 0.0, 0.817, 0.5767, 0.0, 0.0, 1.0, 0.0, 0.0, 1.0, 0.0, 0.0, 1.0, 0.0995, 0.995, 0.0, 0.0995, 0.995, 0.0, 0.0995, 0.995, 0.0, -6.028e-08, 0.0, -1.0, -2.201e-07, 0.0, -1.0, -3.45e-07, 0.0, -1.0, 1.0, -9.037e-08, 0.0, 1.0, -1.493e-07, 0.0, 1.0, -2.639e-07, 0.0, 0.0, 0.0, 1.0, 0.0, 0.0, 1.0, 0.0, 0.0, 1.0, 1.0, 0.0, 0.0, 1.0, 0.0, 0.0, 1.0, 0.0, 0.0, -1.0, 0.0, 0.0, -1.0, 0.0, 0.0, -1.0, 0.0, 0.0, 0.0, 0.0, -1.0, 0.0, 0.0, -1.0, 0.0, 0.0, -1.0, -1.0, 0.0, 0.0, -1.0, 0.0, 0.0, -1.0, 0.0, 0.0, 0.0, 0.0, 1.0, 0.0, 0.0, 1.0, 0.0, 0.0, 1.0, 1.0, 0.0, 0.0, 1.0, 0.0, 0.0, 1.0, 0.0, 0.0, 0.0, 0.0, -1.0, 0.0, 0.0, -1.0, 0.0, 0.0, -1.0, 0.0, 0.0, -1.0, 0.0, 0.0, -1.0, 0.0, 0.0, -1.0, -1.0, 0.0, 0.0, -1.0, 0.0, 0.0, -1.0, 0.0, 0.0, 1.0, 0.0, 0.0, 1.0, 0.0, 0.0, 1.0, 0.0, 0.0, 0.0, 0.0, 1.0, 0.0, 0.0, 1.0, 0.0, 0.0, 1.0, 0.0, 1.0, 1.429e-07, 0.0, 1.0, 9.835e-08, 0.0, 1.0, 6.618e-07, 1.0, 3.315e-08, 0.0, 1.0, 3.42e-08, 0.0, 1.0, 1.046e-09, 0.0, 0.0, 0.0, 1.0, 0.0, 0.0, 1.0, 0.0, 0.0, 1.0, -0.9285, -0.3714, 2.056e-07, -0.9285, -0.3714, 0.0, -0.9285, -0.3714, 1.47e-07, 0.0, 0.3714, 0.9285, 0.0, 0.3714, 0.9285, 0.0, 0.3714, 0.9285, 0.9285, 0.3714, 0.0, 0.9285, 0.3714, 0.0, 0.9285, 0.3714, 0.0, 0.0, -0.3714, 0.9285, 0.0, -0.3714, 0.9285, 0.0, -0.3714, 0.9285, 0.0, 0.3714, -0.9285, 0.0, 0.3714, -0.9285, 0.0, 0.3714, -0.9285, 0.0, 1.0, 0.0, 0.0, 1.0, 0.0, 0.0, 1.0, 0.0, 0.0, 0.3714, 0.9285, 0.0, 0.3714, 0.9285, 0.0, 0.3714, 0.9285, -1.051e-08, 3.943e-10, 1.0, 0.0, 0.0, 1.0, -3.334e-07, 1.25e-08, 1.0, -0.9285, 0.3714, 0.0, -0.9285, 0.3714, 0.0, -0.9285, 0.3714, 0.0, -0.9285, 0.3714, 0.0, -0.9285, 0.3714, 0.0, -0.9285, 0.3714, 0.0, -3.083e-07, -0.3714, 0.9285, -4.151e-07, -0.3714, 0.9285, -2.206e-07, -0.3714, 0.9285, -1.0, 2.964e-09, 0.0, -1.0, 0.0, 0.0, -1.0, 9.348e-11, 0.0, -6.308e-09, -3.943e-10, -1.0, 0.0, 0.0, -1.0, -2e-07, -1.25e-08, -1.0, 0.0, -1.0, 0.0, 0.0, -1.0, 0.0, 0.0, -1.0, 0.0, 0.9285, 0.3714, 0.0, 0.9285, 0.3714, 0.0, 0.9285, 0.3714, 0.0, -0.9285, 0.3714, 0.0, -0.9285, 0.3714, 0.0, -0.9285, 0.3714, 0.0, 1.0, 0.0, 0.0, 1.0, 0.0, 0.0, 1.0, 0.0, 0.0, 0.0, 1.0, 0.0, 0.0, 1.0, 0.0, 0.0, 1.0, 0.0, -0.9285, -0.3714, 0.0, -0.9285, -0.3714, 0.0, -0.9285, -0.3714, 0.0, 0.0, 0.0, 1.0, 0.0, 0.0, 1.0, 0.0, 0.0, 1.0, 0.0, 0.3714, 0.9285, 0.0, 0.3714, 0.9285, 0.0, 0.3714, 0.9285, -0.9285, -0.3714, 4.111e-07, -0.9285, -0.3714, 0.0, -0.9285, -0.3714, 2.941e-07, 0.0, -0.3714, 0.9285, 0.0, -0.3714, 0.9285, 0.0, -0.3714, 0.9285, -1.0, -1.926e-08, 0.0, -1.0, 0.0, 0.0, -1.0, -6.074e-10, 0.0, -6.308e-09, -3.943e-10, -1.0, 0.0, 0.0, -1.0, -2e-07, -1.25e-08, -1.0, 0.0, -1.0, 0.0, 0.0, -1.0, 0.0, 0.0, -1.0, 0.0, 0.9285, -0.3714, 0.0, 0.9285, -0.3714, 0.0, 0.9285, -0.3714, 0.0, -5.139e-08, -0.3714, -0.9285, 0.0, -0.3714, -0.9285, -3.676e-08, -0.3714, -0.9285, -3.676e-08, -0.3714, -0.9285, -6.918e-08, -0.3714, -0.9285, -5.139e-08, -0.3714, -0.9285, 3.676e-08, -0.3714, -0.9285, 6.918e-08, -0.3714, -0.9285, 5.139e-08, -0.3714, -0.9285, 6.308e-09, -1.25e-08, -1.0, 0.0, -1.29e-08, -1.0, 2e-07, -3.943e-10, -1.0, 0.9285, -0.3714, -2.941e-07, 0.9285, -0.3714, 0.0, 0.9285, -0.3714, -4.111e-07, 0.9285, -0.3714, 1.47e-07, 0.9285, -0.3714, 2.767e-07, 0.9285, -0.3714, 2.056e-07, -1.0, 0.0, 0.0, -1.0, 0.0, 0.0, -1.0, 0.0, 0.0, 0.0, -1.0, 0.0, 0.0, -1.0, 0.0, 0.0, -1.0, 0.0, 0.0, 0.3714, -0.9285, 0.0, 0.3714, -0.9285, 0.0, 0.3714, -0.9285, 0.0, 1.0, 0.0, 0.0, 1.0, 0.0, 0.0, 1.0, 0.0, 0.9285, 0.3714, 0.0, 0.9285, 0.3714, 0.0, 0.9285, 0.3714, 0.0, 0.0, 0.3714, -0.9285, 0.0, 0.3714, -0.9285, 0.0, 0.3714, -0.9285, 1.0, -8.762e-11, 0.0, 1.0, -2.866e-09, 0.0, 1.0, -2.778e-09, 0.0, -1.0, -1.289e-07, 0.0, -1.0, -1.322e-07, 0.0, -1.0, 1.379e-07, 0.0, 0.0, 0.0, 1.0, 0.0, 0.0, 1.0, 0.0, 0.0, 1.0, 0.0, 0.0, 1.0, 0.0, 0.0, 1.0, 0.0, 0.0, 1.0, 0.0, 0.0, 1.0, 0.0, 0.0, 1.0, 0.0, 0.0, 1.0, -0.7071, 0.0, 0.7071, -0.7071, 0.0, 0.7071, -0.7071, 0.0, 0.7071, 0.0, -1.0, 0.0, 0.0, -1.0, 0.0, 0.0, -1.0, 0.0, 0.0, -1.0, -9.43e-09, 0.0, -1.0, 0.0, 0.0, -1.0, 4.147e-08, 0.0, -1.0, 0.0, 0.0, -1.0, 0.0, 0.0, -1.0, 4.147e-08, 0.0, -1.0, 4.147e-08, 0.0, -1.0, 1.864e-08, 0.0, -1.0, -9.43e-09, 0.0, -1.0, 1.864e-08, 0.0, -1.0, 0.0, 0.0, -1.0, 0.0, 0.0, -1.0, 0.0, 0.0, -1.0, 0.0, 0.0, -1.0, -7.369e-09, 0.0, -1.0, 0.0, 0.0, -1.0, 0.0, 0.0, -1.0, -7.369e-09, 0.0, -1.0, 0.0, 0.0, -1.0, -7.369e-09, 0.0, -1.0, 1.864e-08, 0.0, -1.0, -6.82e-09, 0.0, -1.0, -1.012e-08, 0.0, -1.0, -3.625e-09, 0.0, 1.0, -3.932e-08, 0.0, 1.0, 1.429e-07, 0.0, 1.0, -2.323e-08, 0.0, 1.0, 6.618e-07, 0.0, 1.0, 0.0, 0.0, 1.0, -1.687e-08, 0.0, -1.0, 0.0, 0.0, -1.0, 0.0, 0.0, -1.0, 0.0, -1.0, 0.0, 0.0, -1.0, 0.0, 0.0, -1.0, 0.0, 0.0, 0.0, -1.0, 0.0, 0.0, -1.0, 0.0, 0.0, -1.0, 0.0, 0.0, -1.0, 0.0, 0.0, -1.0, 0.0, 0.0, -1.0, 0.0, 0.0, -1.0, 0.0, 0.0, -1.0, 0.0, 0.0, -1.0, 0.0, 0.0, -1.0, 0.0, 0.0, -1.0, 0.0, 0.0, -1.0, 0.0, 0.0, -1.0, 0.0, 0.0, -1.0, 0.0, 0.0, -1.0, 0.0, 0.0, -1.0, 0.0, 0.0, -1.0, 0.0, 0.0, -1.0, 0.0, 0.0, -1.0, 0.0, 0.0, -1.0, -6.82e-09, 0.0, -1.0, 0.0, 0.0, -1.0, 1.719e-08, 0.0, -1.0, 1.569e-07, 0.0, -1.0, 6.499e-08, 0.0, -1.0, 6.499e-08, 0.0, -1.0, 8.293e-08, 0.0, -1.0, 1.387e-09, 0.0, -1.0, 8.293e-08, 0.0, -1.0, -3.625e-09, 0.0, -1.0, -1.012e-08, 0.0, -1.0, 1.387e-09, 0.0, -1.0, 8.293e-08, 0.0, -1.0, -1.012e-08, 0.0, -1.0, 0.0, 0.0, -1.0, 0.0, 0.0, -1.0, 1.719e-08, 0.0, -1.0, 1.387e-09, 0.0, -1.0, 0.0, 0.0, -1.0, 6.499e-08, 0.0, -1.0, 0.0, 0.0, -1.0, 0.0, 0.0, -1.0, 0.0, 0.0, -1.0, 0.0, 0.0, -1.0, 0.0, 0.0, -1.0, 0.0, 0.0, -1.0, 0.0, 0.0, -1.0, 0.0, 0.0, -1.0, 0.0, -0.09951, -0.995, 0.0, -0.09951, -0.995, 0.0, -0.09951, -0.995, 0.0, 1.0, 0.0, 0.0, 1.0, 0.0, 0.0, 1.0, 0.0, 0.0, 0.0, 0.0, 1.0, 0.0, 0.0, 1.0, 0.0, 0.0, 1.0, 0.0, 0.0, 1.0, 0.0, 0.0, 1.0, 0.0, 0.0, 1.0, -6.028e-08, 0.0, 1.0, -2.201e-07, 0.0, 1.0, -3.45e-07, 0.0, 1.0, -2.201e-07, 0.0, 1.0, 0.0, 0.0, 1.0, -3.45e-07, 0.0, 1.0, 0.0, 0.0, 1.0, 0.0, 0.0, 1.0, 0.0, 0.0, 1.0, 0.0, 0.0, 1.0, -6.028e-08, 0.0, 1.0, 0.0, 0.0, 1.0, 0.0, 0.0, 1.0, 0.0, 0.0, 1.0, 0.0, 0.0, 1.0, 1.0, 0.0, 0.0, 1.0, 0.0, 0.0, 1.0, 0.0, 0.0, -1.0, 0.0, 0.0, -1.0, 0.0, 0.0, -1.0, 6.447e-10, 0.0, -1.0, 0.0, 0.0, -1.0, 0.0, 0.0, -1.0, 6.447e-10, 0.0, -1.0, 6.447e-10, 0.0, -1.0, 2.062e-09, 0.0, -1.0, 5.159e-10, 0.0, -1.0, 2.062e-09, 0.0, -1.0, 0.0, 0.0, -1.0, 5.159e-10, 0.0, -1.0, 0.0, 0.0, -1.0, 0.0, 0.0, -1.0, 0.0, 0.0, 9.573e-08, 0.0, 1.0, 0.0, 0.0, 1.0, 5.285e-07, 0.0, 1.0, 0.0, 1.0, 1.429e-07, 0.0, 1.0, -3.932e-08, 0.0, 1.0, 4.983e-08, 0.0, 1.0, -3.932e-08, 0.0, 1.0, 1.514e-08, 0.0, 1.0, 4.983e-08, 0.0, 1.0, -1.003e-08, 0.0, 1.0, -1.656e-08, 0.0, 1.0, 2.91e-07, 0.0, 1.0, -1.656e-08, 0.0, 1.0, -2.323e-08, 0.0, 1.0, -1.252e-08, 0.0, 1.0, -1.656e-08, 0.0, 1.0, -1.252e-08, 0.0, 1.0, 2.91e-07, 0.0, 1.0, -2.323e-08, 0.0, 1.0, -1.054e-07, 0.0, 1.0, -1.252e-08, 0.0, 1.0, 0.0, 0.0, 1.0, 4.983e-08, 0.0, 1.0, 6.026e-08, 0.0, 1.0, 4.983e-08, 0.0, 1.0, 1.514e-08, 0.0, 1.0, 6.026e-08, 0.0, 1.0, -1.054e-07, 0.0, 1.0, -1.687e-08, 0.0, 1.0, -1.178e-08, 0.0, 1.0, -1.252e-08, 0.0, 1.0, -1.054e-07, 0.0, 1.0, -1.178e-08, 0.0, 1.0, -1.687e-08, 0.0, 1.0, 0.0, 0.0, 1.0, 8.884e-08, 0.0, 1.0, 6.026e-08, 0.0, 1.0, 1.514e-08, 0.0, 1.0, -1.003e-08, 0.0, 1.0, 1.923e-06, 0.0, 1.0, 1.145e-07, 0.0, 1.0, 2.91e-07, 0.0, 1.0, 1.145e-07, 0.0, 1.0, 6.026e-08, 0.0, 1.0, -1.003e-08, 0.0, 1.0, 1.145e-07, 0.0, 1.0, -1.003e-08, 0.0, 1.0, 2.91e-07, 0.0, 1.0, 8.884e-08, 0.0, 1.0, -1.178e-08, 0.0, 1.0, -1.687e-08, 0.0, 1.0, 0.0, 0.0, 1.0, 6.026e-08, 0.0, 1.0, 9.835e-08, 0.0, 1.0, 6.026e-08, 0.0, 1.0, 8.884e-08, 0.0, 1.0, 0.0, 0.0, 1.0, 9.835e-08, 0.0, 1.0, 6.026e-08, 0.0, 1.0, 1.514e-08, 0.0, 1.0, 0.0, 0.0, 1.0, 6.618e-07, 0.0, 1.0, 9.835e-08, 0.0, 1.0, 1.514e-08, 0.0, 1.0, 6.026e-08, 0.0, 1.0, 0.0, 1.0, 0.0, 0.0, 1.0, 0.0, 0.0, 1.0, 0.0, 0.0, 0.7071, 0.0, 0.7071, 0.7071, 0.0, 0.7071, 0.7071, 0.0, 0.7071, -1.0, 0.0, 0.0, -1.0, 0.0, 0.0, -1.0, 0.0, 0.0, -0.0995, 0.995, 0.0, -0.0995, 0.995, 0.0, -0.0995, 0.995, 0.0, 1.0, 5.517e-07, 0.0, 1.0, -5.287e-07, 0.0, 1.0, -5.158e-07, 0.0, -1.0, -1.322e-07, 0.0, -1.0, -1.289e-07, 0.0, -1.0, 6.235e-08, 0.0, -1.0, -1.134e-07, 0.0, -1.0, 2.031e-07, 0.0, -1.0, 1.379e-07, 0.0, -1.0, 1.092e-07, 0.0, -1.0, -1.322e-07, 0.0, -1.0, 6.235e-08, 0.0, -1.0, -1.134e-07, 0.0, -1.0, 1.379e-07, 0.0, -1.0, -9.732e-08, 0.0, -1.0, 1.092e-07, 0.0, -1.0, 6.235e-08, 0.0, -1.0, -9.732e-08, 0.0, 1.0, -3.893e-07, 0.0, 1.0, 5.517e-07, 0.0, 1.0, -4.536e-07, 0.0, 1.0, 5.517e-07, 0.0, 1.0, 8.124e-07, 0.0, 1.0, -4.536e-07, 0.0, 1.0, -5.158e-07, 0.0, 1.0, -5.287e-07, 0.0, 1.0, 2.494e-07, 0.0, 1.0, -5.287e-07, 0.0, 1.0, 4.368e-07, 0.0, 1.0, 2.494e-07, 0.0, 1.0, -3.893e-07, 0.0, 1.0, -4.536e-07, 0.0, 1.0, 2.494e-07, 0.0, 9.573e-08, 0.0, -1.0, 6.372e-07, 0.0, -1.0, 5.285e-07, 0.0, -1.0, 0.0, -0.7348, 0.6783, 0.0, -0.7348, 0.6783, 0.0, -0.7348, 0.6783, 5.561e-08, 0.0, -1.0, 0.0, 0.0, -1.0, 2.77e-07, 0.0, -1.0, 5.561e-08, 0.0, 1.0, 3.26e-07, 0.0, 1.0, 2.77e-07, 0.0, 1.0, -1.0, 0.0, 0.0, -1.0, 0.0, 0.0, -1.0, 0.0, 0.0, 0.09951, -0.995, 0.0, 0.09951, -0.995, 0.0, 0.09951, -0.995, 0.0, 1.0, 0.0, 0.0, 1.0, 0.0, 0.0, 1.0, 0.0, 0.0, 0.0, 0.0, 1.0, 0.0, 0.0, 1.0, 0.0, 0.0, 1.0, 0.0, 0.0, 1.0, 0.0, 0.0, 1.0, 0.0, 0.0, 1.0, 0.0, 0.0, 1.0, 0.0, 0.0, 1.0, 0.0, 0.0, 1.0, 0.0, 0.0, 1.0, 0.0, 0.0, 1.0, 0.0, 0.0, 1.0, 0.0, 0.0, 1.0, 0.0, 0.0, 1.0, 0.0, 0.0, 1.0, 0.0, 0.0, 1.0, 0.0, 0.0, 1.0, 0.0, 0.0, 1.0, 0.0, 1.0, 0.0, 0.0, 1.0, 0.0, 0.0, 1.0, 0.0, 0.0, 0.817, 0.5767, 0.0, 0.817, 0.5767, 0.0, 0.817, 0.5767, 0.0, 0.0, 1.0, 0.0, 0.0, 1.0, 0.0, 0.0, 1.0, 0.0995, 0.995, 0.0, 0.0995, 0.995, 0.0, 0.0995, 0.995, 0.0, 0.0, 0.0, -1.0, 0.0, 0.0, -1.0, 0.0, 0.0, -1.0, 0.0, 0.0, -1.0, 0.0, 0.0, -1.0, 0.0, 0.0, -1.0, 0.0, 0.0, -1.0, 0.0, 0.0, -1.0, 0.0, 0.0, -1.0, 0.0, 0.0, -1.0, 0.0, 0.0, -1.0, 0.0, 0.0, -1.0, 0.0, 0.0, -1.0, 0.0, 0.0, -1.0, 0.0, 0.0, -1.0, 0.0, 0.0, -1.0, 0.0, 0.0, -1.0, 0.0, 0.0, -1.0, 0.0, 0.0, -1.0, 0.0, 0.0, -1.0, 0.0, 0.0, -1.0, -3.45e-07, 0.0, -1.0, 0.0, 0.0, -1.0, 0.0, 0.0, -1.0, 0.0, 0.0, -1.0, 0.0, 0.0, -1.0, 0.0, 0.0, -1.0, 0.0, 0.0, -1.0, 0.0, 0.0, -1.0, 0.0, 0.0, -1.0, 0.0, 0.0, -1.0, 0.0, 0.0, -1.0, 0.0, 0.0, -1.0, 0.0, 0.0, -1.0, 0.0, 0.0, -1.0, 0.0, 0.0, -1.0, 0.0, 0.0, -1.0, 0.0, 0.0, -1.0, 0.0, 0.0, -1.0, 0.0, 0.0, -1.0, 0.0, 0.0, -1.0, 0.0, 0.0, -1.0, -2.201e-07, 0.0, -1.0, 0.0, 0.0, -1.0, -3.45e-07, 0.0, -1.0, 0.0, 0.0, -1.0, 0.0, 0.0, -1.0, 0.0, 0.0, -1.0, 0.0, 0.0, -1.0, -6.028e-08, 0.0, -1.0, -3.45e-07, 0.0, -1.0, 1.0, -9.037e-08, 0.0, 1.0, 0.0, 0.0, 1.0, 0.0, 0.0, 1.0, 0.0, 0.0, 1.0, -9.729e-08, 0.0, 1.0, -9.037e-08, 0.0, 1.0, -9.729e-08, 0.0, 1.0, -1.493e-07, 0.0, 1.0, -9.037e-08, 0.0, 1.0, -1.493e-07, 0.0, 1.0, 0.0, 0.0, 1.0, -2.639e-07, 0.0, 0.0, 0.0, 1.0, 0.0, 0.0, 1.0, 0.0, 0.0, 1.0, 1.0, 0.0, 0.0, 1.0, 0.0, 0.0, 1.0, 0.0, 0.0, -1.0, 0.0, 0.0, -1.0, 0.0, 0.0, -1.0, 0.0, 0.0, 0.0, 0.0, -1.0, 0.0, 0.0, -1.0, 0.0, 0.0, -1.0, -1.0, 0.0, 0.0, -1.0, 0.0, 0.0, -1.0, 0.0, 0.0, 0.0, 0.0, 1.0, 0.0, 0.0, 1.0, 0.0, 0.0, 1.0, 1.0, 0.0, 0.0, 1.0, 0.0, 0.0, 1.0, 0.0, 0.0, 0.0, 0.0, -1.0, 0.0, 0.0, -1.0, 0.0, 0.0, -1.0, 0.0, 0.0, -1.0, 0.0, 0.0, -1.0, 0.0, 0.0, -1.0, -1.0, 0.0, 0.0, -1.0, 0.0, 0.0, -1.0, 0.0, 0.0, 1.0, 0.0, 0.0, 1.0, 0.0, 0.0, 1.0, 0.0, 0.0, 0.0, 0.0, 1.0, 0.0, 0.0, 1.0, 0.0, 0.0, 1.0, 0.0, 1.0, 1.429e-07, 0.0, 1.0, 4.983e-08, 0.0, 1.0, 9.835e-08])] * 3)])

# ---- objects
ob_shape_9_indexedfaceset = bpy.data.objects.new('SHAPE_9_IndexedFaceSet', me_shape_9_indexedfaceset)

# ---- transforms, parenting, visibility, modifiers, constraints
ob_shape_9_indexedfaceset.location = (-2.384e-07, 0.0, 0.0)
ob_shape_9_indexedfaceset.rotation_euler = (1.571, 0.0, -0.0)
ob_shape_9_indexedfaceset.scale = (2.54, 2.54, 2.54)
_m = ob_shape_9_indexedfaceset.modifiers.new('Bevel', 'BEVEL')
_m.width = 0.004
_m.width_pct = 0.004
_m.segments = 4

# ---- collection membership
col_collection.objects.link(ob_shape_9_indexedfaceset)

# ---- scene / render settings (as saved in the file)
scene.frame_start = 1; scene.frame_end = 250; scene.frame_set(1)
scene.render.engine = 'BLENDER_EEVEE_NEXT'
scene.cycles.sampling_pattern = 'TABULATED_SOBOL'
scene.cycles.use_light_tree = False
scene.eevee.ray_tracing_options.trace_max_roughness = 0.0
scene.view_settings.view_transform = 'Filmic'
bpy.context.view_layer.update()

# ---- added for rendering (the .blend has no active camera and no usable light): camera, sun
cam_auto = bpy.data.cameras.new('AutoCamera')
cam_auto.lens = 50.0
cam_auto.sensor_width = 36.0
cam_auto.clip_end = 1000.0
ob_auto_camera = bpy.data.objects.new('AutoCamera', cam_auto)
scene.collection.objects.link(ob_auto_camera)
ob_auto_camera.location = (18.4828, -19.2556, 16.2548)
ob_auto_camera.rotation_euler = (1.09748, -7.21219e-08, 0.694738)
scene.camera = ob_auto_camera
light_auto_sun = bpy.data.lights.new('AutoSun', 'SUN')
light_auto_sun.energy = 3.0
light_auto_sun.angle = 0.0523599
ob_auto_sun = bpy.data.objects.new('AutoSun', light_auto_sun)
scene.collection.objects.link(ob_auto_sun)
ob_auto_sun.rotation_euler = (0.872665, 0.174533, 0.523599)
bpy.context.view_layer.update()
